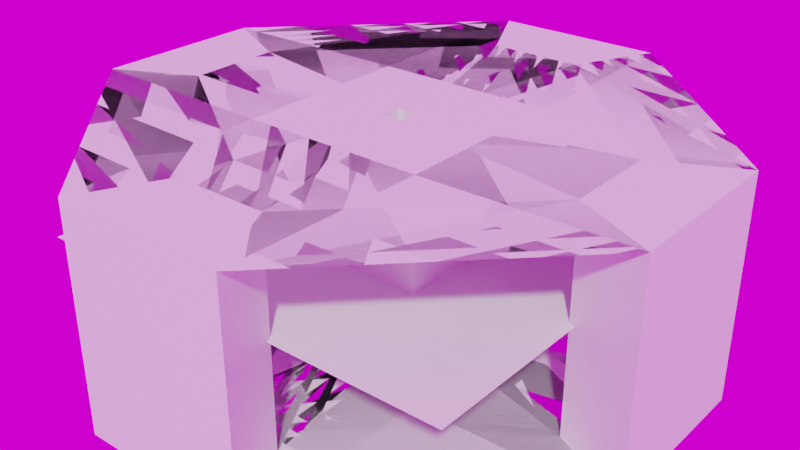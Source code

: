 # Source: interface-mesh_autosave.blend  (saved by Blender 3.1.7; exported with 4.5.12 LTS)
import bpy
from mathutils import Matrix  # noqa: F401  (used for matrix-valued properties, if any)

bpy.ops.wm.read_factory_settings(use_empty=True)
scene = bpy.context.scene
scene.name = 'Scene'

# ---- collections
col_collection = bpy.data.collections.new('Collection'); scene.collection.children.link(col_collection)

# ---- images (referenced by path relative to the original .blend; pixels are not part of the script)
import os
ASSET_DIR = os.environ.get("B2B_ASSET_DIR", "")  # directory of the original .blend (textures are referenced by path, not embedded)
HERE = os.path.dirname(os.path.abspath(__file__))  # packed textures are extracted next to this script under _unpacked/

def load_image(name, relpath, width, height, colorspace="sRGB"):
    """Load a texture the original file referenced (path relative to the .blend, or extracted next to this script)."""
    p = next((c for c in (os.path.join(HERE, relpath), os.path.join(ASSET_DIR, relpath)) if relpath and os.path.exists(c)), "")
    if p:
        img = bpy.data.images.load(p, check_existing=True)
        img.name = name
    else:  # same state as the original file: an image datablock whose file is absent (Cycles renders it pink)
        img = bpy.data.images.new(name, width, height)
        img.source = "FILE"
        img.filepath = "//" + (relpath or name)
    img.colorspace_settings.name = colorspace
    return img
img_abandoned_slipway_4k_hdr_001 = load_image('abandoned_slipway_4k.hdr.001', 'abandoned_slipway_4k.hdr', 1024, 1024, 'Linear Rec.709')

# ---- materials (node trees are filled in below, after node groups)
mat_connectjoint = bpy.data.materials.new('ConnectJoint')

# ---- node groups
ng_auto_smooth = bpy.data.node_groups.new('Auto Smooth', 'GeometryNodeTree')
_s = ng_auto_smooth.interface.new_socket(name='Geometry', in_out='OUTPUT', socket_type='NodeSocketGeometry')
_s = ng_auto_smooth.interface.new_socket(name='Geometry', in_out='INPUT', socket_type='NodeSocketGeometry')
_s = ng_auto_smooth.interface.new_socket(name='Angle', in_out='INPUT', socket_type='NodeSocketFloat')
_s.subtype = 'ANGLE'
_s.min_value = 0.0
_s.max_value = 3.142
ng_auto_smooth.is_modifier = True
_N = ng_auto_smooth.nodes; _L = ng_auto_smooth.links
n0 = _N.new('NodeGroupOutput'); n0.name = 'Group Output'; n0.location = (480, -100)
n1 = _N.new('NodeGroupInput'); n1.name = 'Group Input'; n1.location = (-420, -300)
n2 = _N.new('NodeGroupInput'); n2.name = 'Group Input.001'; n2.location = (-60, -100)
n3 = _N.new('GeometryNodeSetShadeSmooth'); n3.name = 'Set Shade Smooth'; n3.location = (120, -100)
n3.domain = 'EDGE'
n4 = _N.new('GeometryNodeSetShadeSmooth'); n4.name = 'Set Shade Smooth.001'; n4.location = (300, -100)
n5 = _N.new('GeometryNodeInputMeshEdgeAngle'); n5.name = 'Edge Angle'; n5.location = (-420, -220)
n6 = _N.new('GeometryNodeInputEdgeSmooth'); n6.name = 'Is Edge Smooth'; n6.location = (-60, -160)
n7 = _N.new('GeometryNodeInputShadeSmooth'); n7.name = 'Is Face Smooth'; n7.location = (-240, -340)
n8 = _N.new('FunctionNodeBooleanMath'); n8.name = 'Boolean Math'; n8.location = (-60, -220)
n9 = _N.new('FunctionNodeCompare'); n9.name = 'Compare'; n9.location = (-240, -180)
n9.operation = 'LESS_EQUAL'
_L.new(n5.outputs[0], n9.inputs[0])
_L.new(n4.outputs[0], n0.inputs[0])
_L.new(n1.outputs[1], n9.inputs[1])
_L.new(n9.outputs[0], n8.inputs[0])
_L.new(n7.outputs[0], n8.inputs[1])
_L.new(n2.outputs[0], n3.inputs[0])
_L.new(n6.outputs[0], n3.inputs[1])
_L.new(n3.outputs[0], n4.inputs[0])
_L.new(n8.outputs[0], n3.inputs[2])
n0.is_active_output = True

# ---- material node trees
mat_connectjoint.use_nodes = True; mat_connectjoint.node_tree.nodes.clear()
_N = mat_connectjoint.node_tree.nodes; _L = mat_connectjoint.node_tree.links
n0 = _N.new('ShaderNodeBsdfPrincipled'); n0.name = 'Principled BSDF'; n0.location = (10, 300)
n0.distribution = 'GGX'
n0.subsurface_method = 'RANDOM_WALK_SKIN'
n0.inputs[3].default_value = 1.45
n0.inputs[27].default_value = (0.0, 0.0, 0.0, 1.0)
n0.inputs[28].default_value = 1.0
n1 = _N.new('ShaderNodeOutputMaterial'); n1.name = 'Material Output'; n1.location = (300, 300)
_L.new(n0.outputs[0], n1.inputs[0])
n1.is_active_output = True

# ---- world
world_world = bpy.data.worlds.new('World'); scene.world = world_world
world_world.use_nodes = True; world_world.node_tree.nodes.clear()
_N = world_world.node_tree.nodes; _L = world_world.node_tree.links
n0 = _N.new('ShaderNodeOutputWorld'); n0.name = 'World Output'; n0.location = (300, 300)
n1 = _N.new('ShaderNodeBackground'); n1.name = 'Background'; n1.location = (10, 300)
n2 = _N.new('ShaderNodeMapping'); n2.name = 'Mapping'; n2.location = (-647, 360)
n2.width = 240
n3 = _N.new('ShaderNodeTexCoord'); n3.name = 'Texture Coordinate'; n3.location = (-847, 343)
n4 = _N.new('ShaderNodeTexEnvironment'); n4.name = 'Environment Texture'; n4.location = (-347, 331)
n4.image = img_abandoned_slipway_4k_hdr_001
_L.new(n1.outputs[0], n0.inputs[0])
_L.new(n4.outputs[0], n1.inputs[0])
_L.new(n2.outputs[0], n4.inputs[0])
_L.new(n3.outputs[0], n2.inputs[0])
n0.is_active_output = True
world_world.color = (0.05088, 0.05088, 0.05088)
world_world.use_sun_shadow = False
world_world.sun_shadow_jitter_overblur = 0.0

# ---- meshes
me_cube = bpy.data.meshes.new('Cube')
me_cube.from_pydata([(0.5, 0.5, -7.544e-08), (0.5, -0.5, -7.544e-08), (-0.5, 0.5, 7.357e-08), (-0.5, -0.5, 7.357e-08), (0.225, -0.225, -3.446e-08), (0.225, 0.225, -3.446e-08), (-0.225, 0.225, 3.26e-08), (-0.225, -0.225, 3.26e-08)], [(4, 5), (5, 6), (6, 7), (7, 4), (1, 0), (0, 2), (2, 3), (3, 1), (1, 4), (5, 0), (6, 2), (7, 3)], [])
_uv = me_cube.uv_layers.new(name='UVMap')
_uv.uv.foreach_set('vector', [])
me_cube.materials.append(mat_connectjoint)
me_cube.use_remesh_fix_poles = True
me_cube.use_remesh_preserve_attributes = False
me_cube.update()
me_cube_001 = bpy.data.meshes.new('Cube.001')
me_cube_001.from_pydata([(0.5, 0.5, 0.005), (0.5, -0.5, 0.005), (0.225, -0.225, 0.005), (0.225, 0.225, 0.005)], [], [(2, 1, 0, 3)])
_uv = me_cube_001.uv_layers.new(name='UVMap')
_uv.uv.foreach_set('vector', [0.0, 0.0, 0.0, 0.0, 0.0, 0.0, 0.0, 0.0])
me_cube_001.materials.append(mat_connectjoint)
me_cube_001.use_remesh_fix_poles = True
me_cube_001.use_remesh_preserve_attributes = False
me_cube_001.update()
me_cube_001.normals_split_custom_set([tuple(v) for v in zip(*[iter([1.495e-07, 1.631e-07, 1.0, 1.495e-07, 1.631e-07, 1.0, 1.495e-07, 1.631e-07, 1.0, 1.495e-07, 1.631e-07, 1.0])] * 3)])
me_cube_002 = bpy.data.meshes.new('Cube.002')
me_cube_002.from_pydata([(-0.5, 0.5, 0.005), (0.5, 0.5, 0.005), (0.225, 0.225, 0.005), (-0.225, 0.225, 0.005)], [], [(2, 1, 0, 3)])
_uv = me_cube_002.uv_layers.new(name='UVMap')
_uv.uv.foreach_set('vector', [0.0, 0.0, 0.0, 0.0, 0.0, 0.0, 0.0, 0.0])
me_cube_002.materials.append(mat_connectjoint)
me_cube_002.use_remesh_fix_poles = True
me_cube_002.use_remesh_preserve_attributes = False
me_cube_002.update()
me_cube_002.normals_split_custom_set([tuple(v) for v in zip(*[iter([-1.635e-07, 1.49e-07, 1.0, -1.635e-07, 1.49e-07, 1.0, -1.635e-07, 1.49e-07, 1.0, -1.635e-07, 1.49e-07, 1.0])] * 3)])
me_cube_003 = bpy.data.meshes.new('Cube.003')
me_cube_003.from_pydata([(-0.5, -0.5, 0.005), (-0.5, 0.5, 0.005), (-0.225, 0.225, 0.005), (-0.225, -0.225, 0.005)], [], [(2, 1, 0, 3)])
_uv = me_cube_003.uv_layers.new(name='UVMap')
_uv.uv.foreach_set('vector', [0.0, 0.0, 0.0, 0.0, 0.0, 0.0, 0.0, 0.0])
me_cube_003.materials.append(mat_connectjoint)
me_cube_003.use_remesh_fix_poles = True
me_cube_003.use_remesh_preserve_attributes = False
me_cube_003.update()
me_cube_003.normals_split_custom_set([tuple(v) for v in zip(*[iter([-1.495e-07, -1.631e-07, 1.0, -1.495e-07, -1.631e-07, 1.0, -1.495e-07, -1.631e-07, 1.0, -1.495e-07, -1.631e-07, 1.0])] * 3)])
me_cube_004 = bpy.data.meshes.new('Cube.004')
me_cube_004.from_pydata([(0.5, -0.5, 0.005), (-0.5, -0.5, 0.005), (-0.225, -0.225, 0.005), (0.225, -0.225, 0.005)], [], [(2, 1, 0, 3)])
_uv = me_cube_004.uv_layers.new(name='UVMap')
_uv.uv.foreach_set('vector', [0.0, 0.0, 0.0, 0.0, 0.0, 0.0, 0.0, 0.0])
me_cube_004.materials.append(mat_connectjoint)
me_cube_004.use_remesh_fix_poles = True
me_cube_004.use_remesh_preserve_attributes = False
me_cube_004.update()
me_cube_004.normals_split_custom_set([tuple(v) for v in zip(*[iter([1.635e-07, -1.49e-07, 1.0, 1.635e-07, -1.49e-07, 1.0, 1.635e-07, -1.49e-07, 1.0, 1.635e-07, -1.49e-07, 1.0])] * 3)])
me_cube_005 = bpy.data.meshes.new('Cube.005')
me_cube_005.from_pydata([(0.225, -0.225, 0.005), (0.225, 0.225, 0.005), (-0.225, 0.225, 0.005), (-0.225, -0.225, 0.005)], [], [(0, 3, 2, 1)])
_uv = me_cube_005.uv_layers.new(name='UVMap')
_uv.uv.foreach_set('vector', [0.0, 0.0, 0.0, 0.0, 0.0, 0.0, 0.0, 0.0])
me_cube_005.materials.append(mat_connectjoint)
me_cube_005.use_remesh_fix_poles = True
me_cube_005.use_remesh_preserve_attributes = False
me_cube_005.update()
me_cube_005.normals_split_custom_set([tuple(v) for v in zip(*[iter([-1.483e-07, -1.635e-07, -1.0, -1.483e-07, -1.635e-07, -1.0, -1.483e-07, -1.635e-07, -1.0, -1.483e-07, -1.635e-07, -1.0])] * 3)])

# ---- objects
ob_cube = bpy.data.objects.new('Cube', me_cube)
ob_cube_001 = bpy.data.objects.new('Cube.001', me_cube_001)
ob_cube_002 = bpy.data.objects.new('Cube.002', me_cube_002)
ob_cube_003 = bpy.data.objects.new('Cube.003', me_cube_003)
ob_cube_004 = bpy.data.objects.new('Cube.004', me_cube_004)
ob_cube_005 = bpy.data.objects.new('Cube.005', me_cube_005)

# ---- transforms, parenting, visibility, modifiers, constraints
ob_cube.location = (0.0, 0.0, 0.0)
ob_cube.rotation_euler = (-1.629e-07, 0.0, 0.0)
ob_cube.color = (0.8, 0.8, 0.8, 1.0)
_m = ob_cube.modifiers.new('Skin', 'SKIN')
_m = ob_cube.modifiers.new('Auto Smooth', 'NODES')
_m.node_group = ng_auto_smooth
_gi = [s.identifier for s in ng_auto_smooth.interface.items_tree if s.item_type == 'SOCKET' and s.in_out == 'INPUT']
_m[_gi[1]] = 0.5236  # Angle
ob_cube_001.location = (0.0, 0.0, 0.0)
ob_cube_001.color = (0.8, 0.8, 0.8, 1.0)
ob_cube_002.location = (0.0, 0.0, 0.0)
ob_cube_002.color = (0.8, 0.8, 0.8, 1.0)
ob_cube_003.location = (0.0, 0.0, 0.0)
ob_cube_003.color = (0.8, 0.8, 0.8, 1.0)
ob_cube_004.location = (0.0, 0.0, 0.0)
ob_cube_004.color = (0.8, 0.8, 0.8, 1.0)
ob_cube_005.location = (0.0, 0.0, 0.0)
ob_cube_005.color = (0.8, 0.8, 0.8, 1.0)

# ---- collection membership
col_collection.objects.link(ob_cube)
col_collection.objects.link(ob_cube_001)
col_collection.objects.link(ob_cube_002)
col_collection.objects.link(ob_cube_003)
col_collection.objects.link(ob_cube_004)
col_collection.objects.link(ob_cube_005)

# ---- scene / render settings (as saved in the file)
scene.frame_start = 1; scene.frame_end = 250; scene.frame_set(1)
scene.render.engine = 'CYCLES'
scene.render.film_transparent = True
scene.render.use_high_quality_normals = True
scene.cycles.use_denoising = False
scene.cycles.samples = 250
scene.cycles.sampling_pattern = 'TABULATED_SOBOL'
scene.cycles.use_light_tree = False
scene.cycles.diffuse_bounces = 6
scene.cycles.glossy_bounces = 6
scene.cycles.transmission_bounces = 6
scene.cycles.transparent_max_bounces = 6
scene.eevee.taa_samples = 32
scene.eevee.taa_render_samples = 256
scene.eevee.volumetric_tile_size = '2'
scene.eevee.use_gtao = True
scene.eevee.use_raytracing = True
scene.view_settings.view_transform = 'Filmic'
bpy.context.view_layer.update()

# ---- added for rendering (the .blend has no active camera and no usable light): camera, sun
cam_auto = bpy.data.cameras.new('AutoCamera')
cam_auto.lens = 50.0
cam_auto.sensor_width = 36.0
cam_auto.clip_end = 1000.0
ob_auto_camera = bpy.data.objects.new('AutoCamera', cam_auto)
scene.collection.objects.link(ob_auto_camera)
ob_auto_camera.location = (1.33476, -1.60172, 1.06781)
ob_auto_camera.rotation_euler = (1.09748, -7.21219e-08, 0.694738)
scene.camera = ob_auto_camera
light_auto_sun = bpy.data.lights.new('AutoSun', 'SUN')
light_auto_sun.energy = 3.0
light_auto_sun.angle = 0.0523599
ob_auto_sun = bpy.data.objects.new('AutoSun', light_auto_sun)
scene.collection.objects.link(ob_auto_sun)
ob_auto_sun.rotation_euler = (0.872665, 0.174533, 0.523599)
bpy.context.view_layer.update()
